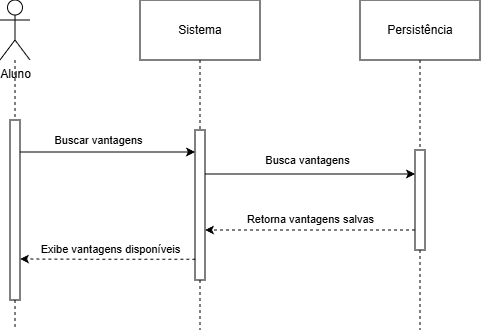

The diagram above was exported from draw.io. Its source (the exported page's mxGraphModel, read from the mxfile embedded in the PNG):
<mxGraphModel dx="864" dy="471" grid="1" gridSize="10" guides="1" tooltips="1" connect="1" arrows="1" fold="1" page="1" pageScale="1" pageWidth="827" pageHeight="1169" math="0" shadow="0">
  <root>
    <mxCell id="0" />
    <mxCell id="1" parent="0" />
    <mxCell id="mAhPCBr7xcaIzSL1OGIZ-1" style="edgeStyle=orthogonalEdgeStyle;rounded=0;orthogonalLoop=1;jettySize=auto;html=1;dashed=1;endArrow=none;endFill=0;" edge="1" parent="1" source="mAhPCBr7xcaIzSL1OGIZ-2">
      <mxGeometry relative="1" as="geometry">
        <mxPoint x="75" y="400" as="targetPoint" />
      </mxGeometry>
    </mxCell>
    <mxCell id="mAhPCBr7xcaIzSL1OGIZ-2" value="Aluno" style="shape=umlActor;verticalLabelPosition=bottom;verticalAlign=top;html=1;outlineConnect=0;" vertex="1" parent="1">
      <mxGeometry x="60" y="70" width="30" height="60" as="geometry" />
    </mxCell>
    <mxCell id="mAhPCBr7xcaIzSL1OGIZ-3" style="edgeStyle=orthogonalEdgeStyle;rounded=0;orthogonalLoop=1;jettySize=auto;html=1;entryX=0;entryY=0.5;entryDx=0;entryDy=0;" edge="1" parent="1">
      <mxGeometry relative="1" as="geometry">
        <mxPoint x="80" y="222" as="sourcePoint" />
        <mxPoint x="255" y="222" as="targetPoint" />
      </mxGeometry>
    </mxCell>
    <mxCell id="mAhPCBr7xcaIzSL1OGIZ-4" value="Buscar vantagens" style="edgeLabel;html=1;align=center;verticalAlign=middle;resizable=0;points=[];" vertex="1" connectable="0" parent="mAhPCBr7xcaIzSL1OGIZ-3">
      <mxGeometry x="0.0171" y="-1" relative="1" as="geometry">
        <mxPoint x="-11" y="-13" as="offset" />
      </mxGeometry>
    </mxCell>
    <mxCell id="mAhPCBr7xcaIzSL1OGIZ-5" value="" style="rounded=0;whiteSpace=wrap;html=1;" vertex="1" parent="1">
      <mxGeometry x="70" y="190" width="10" height="180" as="geometry" />
    </mxCell>
    <mxCell id="mAhPCBr7xcaIzSL1OGIZ-6" style="edgeStyle=orthogonalEdgeStyle;rounded=0;orthogonalLoop=1;jettySize=auto;html=1;dashed=1;endArrow=none;endFill=0;" edge="1" parent="1" source="mAhPCBr7xcaIzSL1OGIZ-11">
      <mxGeometry relative="1" as="geometry">
        <mxPoint x="260" y="400" as="targetPoint" />
      </mxGeometry>
    </mxCell>
    <mxCell id="mAhPCBr7xcaIzSL1OGIZ-7" value="Sistema" style="rounded=0;whiteSpace=wrap;html=1;" vertex="1" parent="1">
      <mxGeometry x="200" y="70" width="120" height="60" as="geometry" />
    </mxCell>
    <mxCell id="mAhPCBr7xcaIzSL1OGIZ-8" value="" style="edgeStyle=orthogonalEdgeStyle;rounded=0;orthogonalLoop=1;jettySize=auto;html=1;dashed=1;endArrow=none;endFill=0;" edge="1" parent="1" source="mAhPCBr7xcaIzSL1OGIZ-7" target="mAhPCBr7xcaIzSL1OGIZ-11">
      <mxGeometry relative="1" as="geometry">
        <mxPoint x="260" y="660" as="targetPoint" />
        <mxPoint x="260" y="130" as="sourcePoint" />
      </mxGeometry>
    </mxCell>
    <mxCell id="mAhPCBr7xcaIzSL1OGIZ-9" style="edgeStyle=orthogonalEdgeStyle;rounded=0;orthogonalLoop=1;jettySize=auto;html=1;entryX=0;entryY=0.5;entryDx=0;entryDy=0;" edge="1" parent="1">
      <mxGeometry relative="1" as="geometry">
        <mxPoint x="265" y="244" as="sourcePoint" />
        <mxPoint x="475" y="244" as="targetPoint" />
      </mxGeometry>
    </mxCell>
    <mxCell id="mAhPCBr7xcaIzSL1OGIZ-10" value="Busca vantagens" style="edgeLabel;html=1;align=center;verticalAlign=middle;resizable=0;points=[];" vertex="1" connectable="0" parent="mAhPCBr7xcaIzSL1OGIZ-9">
      <mxGeometry x="-0.0603" y="1" relative="1" as="geometry">
        <mxPoint x="3" y="-13" as="offset" />
      </mxGeometry>
    </mxCell>
    <mxCell id="mAhPCBr7xcaIzSL1OGIZ-11" value="" style="rounded=0;whiteSpace=wrap;html=1;" vertex="1" parent="1">
      <mxGeometry x="255" y="200" width="10" height="150" as="geometry" />
    </mxCell>
    <mxCell id="mAhPCBr7xcaIzSL1OGIZ-16" style="edgeStyle=orthogonalEdgeStyle;rounded=0;orthogonalLoop=1;jettySize=auto;html=1;dashed=1;endArrow=none;endFill=0;" edge="1" parent="1" source="mAhPCBr7xcaIzSL1OGIZ-20">
      <mxGeometry relative="1" as="geometry">
        <mxPoint x="480" y="400" as="targetPoint" />
      </mxGeometry>
    </mxCell>
    <mxCell id="mAhPCBr7xcaIzSL1OGIZ-17" value="Persistência" style="rounded=0;whiteSpace=wrap;html=1;" vertex="1" parent="1">
      <mxGeometry x="420" y="70" width="120" height="60" as="geometry" />
    </mxCell>
    <mxCell id="mAhPCBr7xcaIzSL1OGIZ-18" value="" style="edgeStyle=orthogonalEdgeStyle;rounded=0;orthogonalLoop=1;jettySize=auto;html=1;dashed=1;endArrow=none;endFill=0;" edge="1" parent="1" source="mAhPCBr7xcaIzSL1OGIZ-17" target="mAhPCBr7xcaIzSL1OGIZ-20">
      <mxGeometry relative="1" as="geometry">
        <mxPoint x="480" y="660" as="targetPoint" />
        <mxPoint x="480" y="130" as="sourcePoint" />
      </mxGeometry>
    </mxCell>
    <mxCell id="mAhPCBr7xcaIzSL1OGIZ-19" style="edgeStyle=orthogonalEdgeStyle;rounded=0;orthogonalLoop=1;jettySize=auto;html=1;entryX=1;entryY=0.5;entryDx=0;entryDy=0;dashed=1;" edge="1" parent="1">
      <mxGeometry relative="1" as="geometry">
        <mxPoint x="475" y="300" as="sourcePoint" />
        <mxPoint x="265" y="300" as="targetPoint" />
      </mxGeometry>
    </mxCell>
    <mxCell id="mAhPCBr7xcaIzSL1OGIZ-20" value="" style="rounded=0;whiteSpace=wrap;html=1;" vertex="1" parent="1">
      <mxGeometry x="475" y="220" width="10" height="100" as="geometry" />
    </mxCell>
    <mxCell id="mAhPCBr7xcaIzSL1OGIZ-21" value="Retorna vantagens salvas" style="edgeLabel;html=1;align=center;verticalAlign=middle;resizable=0;points=[];" vertex="1" connectable="0" parent="1">
      <mxGeometry x="370" y="289" as="geometry" />
    </mxCell>
    <mxCell id="mAhPCBr7xcaIzSL1OGIZ-22" style="edgeStyle=orthogonalEdgeStyle;rounded=0;orthogonalLoop=1;jettySize=auto;html=1;entryX=1;entryY=0.5;entryDx=0;entryDy=0;dashed=1;exitX=0.033;exitY=0.906;exitDx=0;exitDy=0;exitPerimeter=0;" edge="1" parent="1">
      <mxGeometry relative="1" as="geometry">
        <mxPoint x="255.32999999999993" y="329.26" as="sourcePoint" />
        <mxPoint x="80" y="329" as="targetPoint" />
      </mxGeometry>
    </mxCell>
    <mxCell id="mAhPCBr7xcaIzSL1OGIZ-23" value="Exibe vantagens disponíveis" style="edgeLabel;html=1;align=center;verticalAlign=middle;resizable=0;points=[];" vertex="1" connectable="0" parent="1">
      <mxGeometry x="170" y="319" as="geometry" />
    </mxCell>
  </root>
</mxGraphModel>